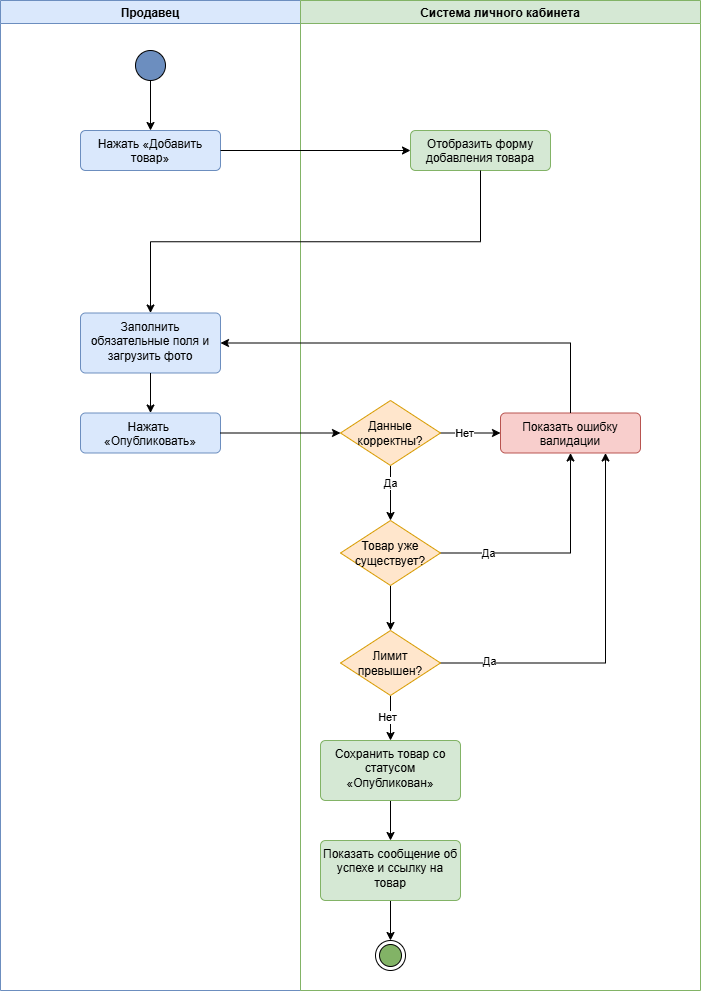

The diagram above was exported from draw.io. Its source (the exported page's mxGraphModel, read from the mxfile embedded in the PNG):
<mxGraphModel dx="864" dy="1013" grid="1" gridSize="10" guides="1" tooltips="1" connect="1" arrows="1" fold="1" page="1" pageScale="1" pageWidth="827" pageHeight="1169" math="0" shadow="0">
  <root>
    <mxCell id="0" />
    <mxCell id="1" parent="0" />
    <mxCell id="lane_seller" parent="1" style="swimlane;fillColor=#dae8fc;strokeColor=#6c8ebf;swimlaneLine=1;" value="Продавец" vertex="1">
      <mxGeometry height="990" width="300" x="40" y="40" as="geometry" />
    </mxCell>
    <mxCell id="1v4zp57LltDWEUko6uhI-3" parent="lane_seller" style="html=1;align=center;verticalAlign=top;rounded=1;absoluteArcSize=1;arcSize=10;dashed=0;whiteSpace=wrap;fillColor=#DAE8FC;strokeColor=#6C8EBF;" value="Нажать «Добавить товар»" vertex="1">
      <mxGeometry height="40" width="140" x="80" y="130" as="geometry" />
    </mxCell>
    <mxCell id="1v4zp57LltDWEUko6uhI-4" parent="lane_seller" style="html=1;align=center;verticalAlign=top;rounded=1;absoluteArcSize=1;arcSize=10;dashed=0;whiteSpace=wrap;fillColor=#DAE8FC;strokeColor=#6C8EBF;" value="Заполнить обязательные поля и загрузить фото" vertex="1">
      <mxGeometry height="60" width="140" x="80" y="312.5" as="geometry" />
    </mxCell>
    <mxCell id="1v4zp57LltDWEUko6uhI-46" edge="1" parent="lane_seller" source="1v4zp57LltDWEUko6uhI-45" style="edgeStyle=orthogonalEdgeStyle;rounded=0;orthogonalLoop=1;jettySize=auto;html=1;exitX=0.5;exitY=1;exitDx=0;exitDy=0;entryX=0.5;entryY=0;entryDx=0;entryDy=0;" target="1v4zp57LltDWEUko6uhI-3">
      <mxGeometry relative="1" as="geometry" />
    </mxCell>
    <mxCell id="1v4zp57LltDWEUko6uhI-45" parent="lane_seller" style="ellipse;fillColor=strokeColor;html=1;" value="" vertex="1">
      <mxGeometry height="30" width="30" x="135" y="50" as="geometry" />
    </mxCell>
    <mxCell id="1v4zp57LltDWEUko6uhI-5" parent="lane_seller" style="html=1;align=center;verticalAlign=top;rounded=1;absoluteArcSize=1;arcSize=10;dashed=0;whiteSpace=wrap;fillColor=#DAE8FC;strokeColor=#6C8EBF;" value="Нажать&amp;nbsp;&lt;div&gt;«Опубликовать»&lt;/div&gt;" vertex="1">
      <mxGeometry height="40" width="140" x="80" y="412.5" as="geometry" />
    </mxCell>
    <mxCell id="1v4zp57LltDWEUko6uhI-12" edge="1" parent="lane_seller" source="1v4zp57LltDWEUko6uhI-4" style="edgeStyle=orthogonalEdgeStyle;rounded=0;orthogonalLoop=1;jettySize=auto;html=1;exitX=0.5;exitY=1;exitDx=0;exitDy=0;entryX=0.5;entryY=0;entryDx=0;entryDy=0;" target="1v4zp57LltDWEUko6uhI-5">
      <mxGeometry relative="1" as="geometry" />
    </mxCell>
    <mxCell id="lane_system" parent="1" style="swimlane;fillColor=#d5e8d4;strokeColor=#82b366;swimlaneLine=1;" value="Система личного кабинета" vertex="1">
      <mxGeometry height="990" width="400" x="340" y="40" as="geometry" />
    </mxCell>
    <mxCell id="1v4zp57LltDWEUko6uhI-19" parent="lane_system" style="html=1;align=center;verticalAlign=top;rounded=1;absoluteArcSize=1;arcSize=10;dashed=0;whiteSpace=wrap;fillColor=#D5E8D4;strokeColor=#82B366;" value="Отобразить форму добавления товара" vertex="1">
      <mxGeometry height="40" width="140" x="110" y="130" as="geometry" />
    </mxCell>
    <mxCell id="1v4zp57LltDWEUko6uhI-6" parent="lane_system" style="html=1;align=center;verticalAlign=top;rounded=1;absoluteArcSize=1;arcSize=10;dashed=0;whiteSpace=wrap;fillColor=#F8CECC;strokeColor=#B85450;" value="Показать ошибку валидации" vertex="1">
      <mxGeometry height="40" width="140" x="200" y="412.5" as="geometry" />
    </mxCell>
    <mxCell id="1v4zp57LltDWEUko6uhI-16" edge="1" parent="lane_system" source="1v4zp57LltDWEUko6uhI-7" style="edgeStyle=orthogonalEdgeStyle;rounded=0;orthogonalLoop=1;jettySize=auto;html=1;exitX=0.5;exitY=1;exitDx=0;exitDy=0;" target="1v4zp57LltDWEUko6uhI-8">
      <mxGeometry relative="1" as="geometry" />
    </mxCell>
    <mxCell id="1v4zp57LltDWEUko6uhI-7" parent="lane_system" style="html=1;align=center;verticalAlign=top;rounded=1;absoluteArcSize=1;arcSize=10;dashed=0;whiteSpace=wrap;fillColor=#D5E8D4;strokeColor=#82B366;" value="Сохранить товар со статусом «Опубликован»" vertex="1">
      <mxGeometry height="60" width="140" x="20" y="740" as="geometry" />
    </mxCell>
    <mxCell id="1v4zp57LltDWEUko6uhI-44" edge="1" parent="lane_system" source="1v4zp57LltDWEUko6uhI-8" style="edgeStyle=orthogonalEdgeStyle;rounded=0;orthogonalLoop=1;jettySize=auto;html=1;exitX=0.5;exitY=1;exitDx=0;exitDy=0;entryX=0.5;entryY=0;entryDx=0;entryDy=0;" target="1v4zp57LltDWEUko6uhI-42">
      <mxGeometry relative="1" as="geometry" />
    </mxCell>
    <mxCell id="1v4zp57LltDWEUko6uhI-8" parent="lane_system" style="html=1;align=center;verticalAlign=top;rounded=1;absoluteArcSize=1;arcSize=10;dashed=0;whiteSpace=wrap;fillColor=#D5E8D4;strokeColor=#82B366;" value="Показать сообщение об успехе и ссылку на товар" vertex="1">
      <mxGeometry height="60" width="140" x="20" y="840" as="geometry" />
    </mxCell>
    <mxCell id="1v4zp57LltDWEUko6uhI-14" edge="1" parent="lane_system" source="1v4zp57LltDWEUko6uhI-9" style="edgeStyle=orthogonalEdgeStyle;rounded=0;orthogonalLoop=1;jettySize=auto;html=1;exitX=1;exitY=0.5;exitDx=0;exitDy=0;" target="1v4zp57LltDWEUko6uhI-6">
      <mxGeometry relative="1" as="geometry" />
    </mxCell>
    <mxCell id="1v4zp57LltDWEUko6uhI-18" connectable="0" parent="1v4zp57LltDWEUko6uhI-14" style="edgeLabel;html=1;align=center;verticalAlign=middle;resizable=0;points=[];" value="Нет" vertex="1">
      <mxGeometry relative="1" x="-0.2119" y="-4" as="geometry">
        <mxPoint y="-4" as="offset" />
      </mxGeometry>
    </mxCell>
    <mxCell id="1v4zp57LltDWEUko6uhI-15" edge="1" parent="lane_system" source="1v4zp57LltDWEUko6uhI-9" style="edgeStyle=orthogonalEdgeStyle;rounded=0;orthogonalLoop=1;jettySize=auto;html=1;exitX=0.5;exitY=1;exitDx=0;exitDy=0;entryX=0.5;entryY=0;entryDx=0;entryDy=0;" target="1v4zp57LltDWEUko6uhI-47">
      <mxGeometry relative="1" as="geometry" />
    </mxCell>
    <mxCell id="1v4zp57LltDWEUko6uhI-17" connectable="0" parent="1v4zp57LltDWEUko6uhI-15" style="edgeLabel;html=1;align=center;verticalAlign=middle;resizable=0;points=[];" value="Да" vertex="1">
      <mxGeometry relative="1" x="-0.3767" y="-1" as="geometry">
        <mxPoint as="offset" />
      </mxGeometry>
    </mxCell>
    <mxCell id="1v4zp57LltDWEUko6uhI-9" parent="lane_system" style="shape=rhombus;html=1;dashed=0;whiteSpace=wrap;perimeter=rhombusPerimeter;fillColor=#FFE6CC;strokeColor=#D79B00;" value="Данные корректны?" vertex="1">
      <mxGeometry height="65" width="100" x="40" y="400" as="geometry" />
    </mxCell>
    <mxCell id="1v4zp57LltDWEUko6uhI-42" parent="lane_system" style="ellipse;html=1;shape=endState;fillColor=strokeColor;" value="" vertex="1">
      <mxGeometry height="30" width="30" x="75" y="940" as="geometry" />
    </mxCell>
    <mxCell id="1v4zp57LltDWEUko6uhI-48" edge="1" parent="lane_system" source="1v4zp57LltDWEUko6uhI-47" style="edgeStyle=orthogonalEdgeStyle;rounded=0;orthogonalLoop=1;jettySize=auto;html=1;exitX=1;exitY=0.5;exitDx=0;exitDy=0;entryX=0.5;entryY=1;entryDx=0;entryDy=0;" target="1v4zp57LltDWEUko6uhI-6">
      <mxGeometry relative="1" as="geometry" />
    </mxCell>
    <mxCell id="1v4zp57LltDWEUko6uhI-49" connectable="0" parent="1v4zp57LltDWEUko6uhI-48" style="edgeLabel;html=1;align=center;verticalAlign=middle;resizable=0;points=[];" value="Да" vertex="1">
      <mxGeometry relative="1" x="-0.5847" as="geometry">
        <mxPoint as="offset" />
      </mxGeometry>
    </mxCell>
    <mxCell id="1v4zp57LltDWEUko6uhI-51" edge="1" parent="lane_system" source="1v4zp57LltDWEUko6uhI-47" style="edgeStyle=orthogonalEdgeStyle;rounded=0;orthogonalLoop=1;jettySize=auto;html=1;exitX=0.5;exitY=1;exitDx=0;exitDy=0;entryX=0.5;entryY=0;entryDx=0;entryDy=0;" target="1v4zp57LltDWEUko6uhI-50">
      <mxGeometry relative="1" as="geometry" />
    </mxCell>
    <mxCell id="1v4zp57LltDWEUko6uhI-47" parent="lane_system" style="shape=rhombus;html=1;dashed=0;whiteSpace=wrap;perimeter=rhombusPerimeter;fillColor=#FFE6CC;strokeColor=#D79B00;" value="Товар уже существует?" vertex="1">
      <mxGeometry height="65" width="100" x="40" y="520" as="geometry" />
    </mxCell>
    <mxCell id="1v4zp57LltDWEUko6uhI-52" edge="1" parent="lane_system" source="1v4zp57LltDWEUko6uhI-50" style="edgeStyle=orthogonalEdgeStyle;rounded=0;orthogonalLoop=1;jettySize=auto;html=1;exitX=1;exitY=0.5;exitDx=0;exitDy=0;entryX=0.75;entryY=1;entryDx=0;entryDy=0;" target="1v4zp57LltDWEUko6uhI-6">
      <mxGeometry relative="1" as="geometry" />
    </mxCell>
    <mxCell id="1v4zp57LltDWEUko6uhI-53" connectable="0" parent="1v4zp57LltDWEUko6uhI-52" style="edgeLabel;html=1;align=center;verticalAlign=middle;resizable=0;points=[];" value="Да" vertex="1">
      <mxGeometry relative="1" x="-0.737" y="2" as="geometry">
        <mxPoint as="offset" />
      </mxGeometry>
    </mxCell>
    <mxCell id="1v4zp57LltDWEUko6uhI-54" edge="1" parent="lane_system" source="1v4zp57LltDWEUko6uhI-50" style="edgeStyle=orthogonalEdgeStyle;rounded=0;orthogonalLoop=1;jettySize=auto;html=1;exitX=0.5;exitY=1;exitDx=0;exitDy=0;entryX=0.5;entryY=0;entryDx=0;entryDy=0;" target="1v4zp57LltDWEUko6uhI-7">
      <mxGeometry relative="1" as="geometry" />
    </mxCell>
    <mxCell id="1v4zp57LltDWEUko6uhI-55" connectable="0" parent="1v4zp57LltDWEUko6uhI-54" style="edgeLabel;html=1;align=center;verticalAlign=middle;resizable=0;points=[];" value="Нет" vertex="1">
      <mxGeometry relative="1" x="-0.1186" y="-4" as="geometry">
        <mxPoint y="1" as="offset" />
      </mxGeometry>
    </mxCell>
    <mxCell id="1v4zp57LltDWEUko6uhI-50" parent="lane_system" style="shape=rhombus;html=1;dashed=0;whiteSpace=wrap;perimeter=rhombusPerimeter;fillColor=#FFE6CC;strokeColor=#D79B00;" value="Лимит превышен?" vertex="1">
      <mxGeometry height="65" width="100" x="40" y="630" as="geometry" />
    </mxCell>
    <mxCell id="1v4zp57LltDWEUko6uhI-21" edge="1" parent="1" source="1v4zp57LltDWEUko6uhI-3" style="edgeStyle=orthogonalEdgeStyle;rounded=0;orthogonalLoop=1;jettySize=auto;html=1;exitX=1;exitY=0.5;exitDx=0;exitDy=0;entryX=0;entryY=0.5;entryDx=0;entryDy=0;" target="1v4zp57LltDWEUko6uhI-19">
      <mxGeometry relative="1" as="geometry" />
    </mxCell>
    <mxCell id="1v4zp57LltDWEUko6uhI-26" edge="1" parent="1" source="1v4zp57LltDWEUko6uhI-6" style="edgeStyle=orthogonalEdgeStyle;rounded=0;orthogonalLoop=1;jettySize=auto;html=1;exitX=0.5;exitY=0;exitDx=0;exitDy=0;entryX=1;entryY=0.5;entryDx=0;entryDy=0;" target="1v4zp57LltDWEUko6uhI-4">
      <mxGeometry relative="1" as="geometry" />
    </mxCell>
    <mxCell id="1v4zp57LltDWEUko6uhI-41" edge="1" parent="1" source="1v4zp57LltDWEUko6uhI-19" style="edgeStyle=orthogonalEdgeStyle;rounded=0;orthogonalLoop=1;jettySize=auto;html=1;exitX=0.5;exitY=1;exitDx=0;exitDy=0;entryX=0.5;entryY=0;entryDx=0;entryDy=0;" target="1v4zp57LltDWEUko6uhI-4">
      <mxGeometry relative="1" as="geometry" />
    </mxCell>
    <mxCell id="1v4zp57LltDWEUko6uhI-24" edge="1" parent="1" source="1v4zp57LltDWEUko6uhI-5" style="edgeStyle=orthogonalEdgeStyle;rounded=0;orthogonalLoop=1;jettySize=auto;html=1;exitX=1;exitY=0.5;exitDx=0;exitDy=0;entryX=0;entryY=0.5;entryDx=0;entryDy=0;" target="1v4zp57LltDWEUko6uhI-9">
      <mxGeometry relative="1" as="geometry" />
    </mxCell>
  </root>
</mxGraphModel>